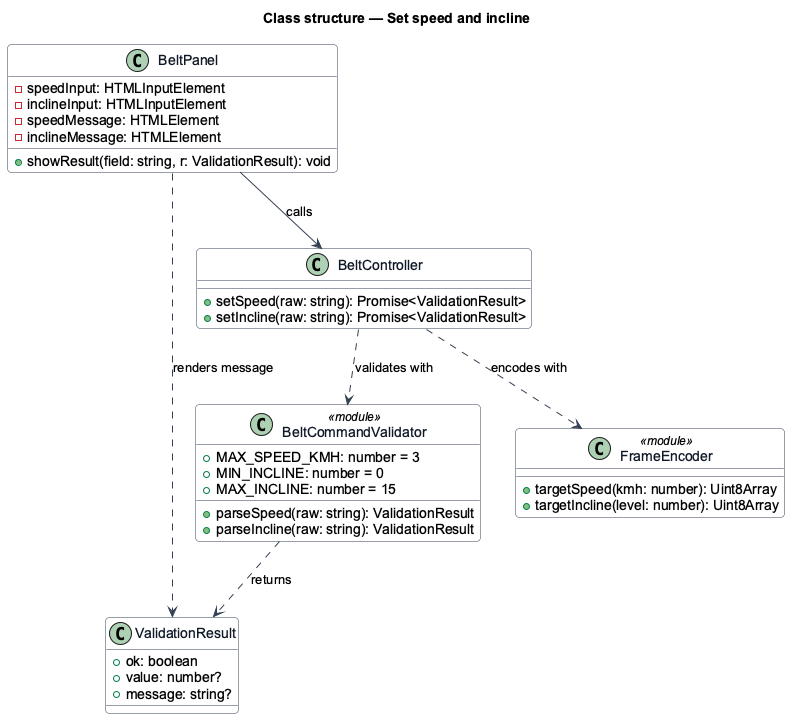

The diagram above was rendered by PlantUML. Its source (embedded in the PNG):
@startuml
' --- shared skin header ---
skinparam backgroundColor #FFFFFF
skinparam shadowing false
skinparam roundcorner 8
skinparam defaultFontName Arial
skinparam ArrowColor #344054
skinparam class {
  BorderColor #344054
  FontColor #101828
  BackgroundColor #F9FAFB
}
' --------------------------
title Class structure — Set speed and incline

class BeltCommandValidator <<module>> {
  +MAX_SPEED_KMH: number = 3
  +MIN_INCLINE: number = 0
  +MAX_INCLINE: number = 15
  +parseSpeed(raw: string): ValidationResult
  +parseIncline(raw: string): ValidationResult
}

class ValidationResult {
  +ok: boolean
  +value: number?
  +message: string?
}

class BeltController {
  +setSpeed(raw: string): Promise<ValidationResult>
  +setIncline(raw: string): Promise<ValidationResult>
}

class BeltPanel {
  -speedInput: HTMLInputElement
  -inclineInput: HTMLInputElement
  -speedMessage: HTMLElement
  -inclineMessage: HTMLElement
  +showResult(field: string, r: ValidationResult): void
}

class FrameEncoder <<module>> {
  +targetSpeed(kmh: number): Uint8Array
  +targetIncline(level: number): Uint8Array
}

BeltController ..> BeltCommandValidator : validates with
BeltCommandValidator ..> ValidationResult : returns
BeltController ..> FrameEncoder : encodes with
BeltPanel --> BeltController : calls
BeltPanel ..> ValidationResult : renders message
@enduml